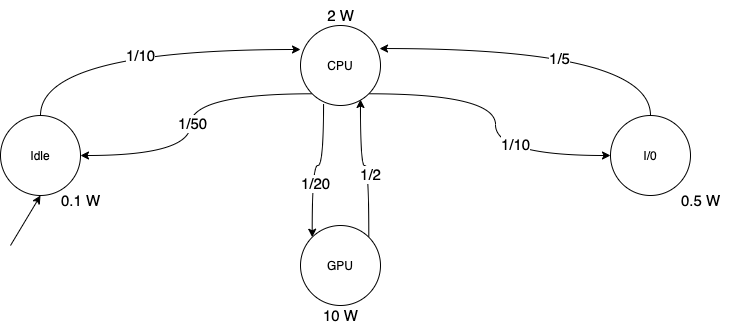

The diagram above was exported from draw.io. Its source (the exported page's mxGraphModel, read from the mxfile embedded in the PNG):
<mxGraphModel dx="1426" dy="914" grid="1" gridSize="10" guides="1" tooltips="1" connect="1" arrows="1" fold="1" page="1" pageScale="1" pageWidth="827" pageHeight="1169" math="0" shadow="0">
  <root>
    <mxCell id="0" />
    <mxCell id="1" parent="0" />
    <mxCell id="j92CYW-WVPIzVBCMYcxZ-12" style="edgeStyle=orthogonalEdgeStyle;curved=1;rounded=0;orthogonalLoop=1;jettySize=auto;html=1;exitX=0.5;exitY=0;exitDx=0;exitDy=0;entryX=0;entryY=0.3;entryDx=0;entryDy=0;entryPerimeter=0;" edge="1" parent="1" source="j92CYW-WVPIzVBCMYcxZ-1" target="j92CYW-WVPIzVBCMYcxZ-2">
      <mxGeometry relative="1" as="geometry" />
    </mxCell>
    <mxCell id="j92CYW-WVPIzVBCMYcxZ-24" value="&lt;font style=&quot;font-size: 15px;&quot;&gt;1/10&lt;/font&gt;" style="edgeLabel;html=1;align=center;verticalAlign=middle;resizable=0;points=[];" vertex="1" connectable="0" parent="j92CYW-WVPIzVBCMYcxZ-12">
      <mxGeometry x="0.0123" y="-5" relative="1" as="geometry">
        <mxPoint as="offset" />
      </mxGeometry>
    </mxCell>
    <mxCell id="j92CYW-WVPIzVBCMYcxZ-1" value="Idle" style="ellipse;whiteSpace=wrap;html=1;aspect=fixed;" vertex="1" parent="1">
      <mxGeometry x="60" y="210" width="80" height="80" as="geometry" />
    </mxCell>
    <mxCell id="j92CYW-WVPIzVBCMYcxZ-16" style="edgeStyle=orthogonalEdgeStyle;curved=1;rounded=0;orthogonalLoop=1;jettySize=auto;html=1;exitX=1;exitY=1;exitDx=0;exitDy=0;entryX=0;entryY=0.5;entryDx=0;entryDy=0;" edge="1" parent="1" source="j92CYW-WVPIzVBCMYcxZ-2" target="j92CYW-WVPIzVBCMYcxZ-4">
      <mxGeometry relative="1" as="geometry" />
    </mxCell>
    <mxCell id="j92CYW-WVPIzVBCMYcxZ-26" value="1/10" style="edgeLabel;html=1;align=center;verticalAlign=middle;resizable=0;points=[];fontSize=15;" vertex="1" connectable="0" parent="j92CYW-WVPIzVBCMYcxZ-16">
      <mxGeometry x="0.3738" y="12" relative="1" as="geometry">
        <mxPoint as="offset" />
      </mxGeometry>
    </mxCell>
    <mxCell id="j92CYW-WVPIzVBCMYcxZ-17" style="edgeStyle=orthogonalEdgeStyle;curved=1;rounded=0;orthogonalLoop=1;jettySize=auto;html=1;exitX=0;exitY=1;exitDx=0;exitDy=0;entryX=1;entryY=0.5;entryDx=0;entryDy=0;" edge="1" parent="1" source="j92CYW-WVPIzVBCMYcxZ-2" target="j92CYW-WVPIzVBCMYcxZ-1">
      <mxGeometry relative="1" as="geometry" />
    </mxCell>
    <mxCell id="j92CYW-WVPIzVBCMYcxZ-25" value="1/50" style="edgeLabel;html=1;align=center;verticalAlign=middle;resizable=0;points=[];fontSize=15;" vertex="1" connectable="0" parent="j92CYW-WVPIzVBCMYcxZ-17">
      <mxGeometry x="0.0321" y="1" relative="1" as="geometry">
        <mxPoint as="offset" />
      </mxGeometry>
    </mxCell>
    <mxCell id="j92CYW-WVPIzVBCMYcxZ-21" style="edgeStyle=orthogonalEdgeStyle;curved=1;rounded=0;orthogonalLoop=1;jettySize=auto;html=1;exitX=0.288;exitY=0.975;exitDx=0;exitDy=0;entryX=0;entryY=0;entryDx=0;entryDy=0;exitPerimeter=0;" edge="1" parent="1" source="j92CYW-WVPIzVBCMYcxZ-2" target="j92CYW-WVPIzVBCMYcxZ-3">
      <mxGeometry relative="1" as="geometry" />
    </mxCell>
    <mxCell id="j92CYW-WVPIzVBCMYcxZ-28" value="1/20" style="edgeLabel;html=1;align=center;verticalAlign=middle;resizable=0;points=[];fontSize=15;" vertex="1" connectable="0" parent="j92CYW-WVPIzVBCMYcxZ-21">
      <mxGeometry x="0.2592" y="3" relative="1" as="geometry">
        <mxPoint as="offset" />
      </mxGeometry>
    </mxCell>
    <mxCell id="j92CYW-WVPIzVBCMYcxZ-2" value="CPU" style="ellipse;whiteSpace=wrap;html=1;aspect=fixed;" vertex="1" parent="1">
      <mxGeometry x="360" y="120" width="80" height="80" as="geometry" />
    </mxCell>
    <mxCell id="j92CYW-WVPIzVBCMYcxZ-22" style="edgeStyle=orthogonalEdgeStyle;curved=1;rounded=0;orthogonalLoop=1;jettySize=auto;html=1;exitX=1;exitY=0;exitDx=0;exitDy=0;entryX=0.75;entryY=0.925;entryDx=0;entryDy=0;entryPerimeter=0;" edge="1" parent="1" source="j92CYW-WVPIzVBCMYcxZ-3" target="j92CYW-WVPIzVBCMYcxZ-2">
      <mxGeometry relative="1" as="geometry">
        <mxPoint x="421" y="200" as="targetPoint" />
      </mxGeometry>
    </mxCell>
    <mxCell id="j92CYW-WVPIzVBCMYcxZ-29" value="1/2" style="edgeLabel;html=1;align=center;verticalAlign=middle;resizable=0;points=[];fontSize=15;" vertex="1" connectable="0" parent="j92CYW-WVPIzVBCMYcxZ-22">
      <mxGeometry x="-0.141" y="-1" relative="1" as="geometry">
        <mxPoint as="offset" />
      </mxGeometry>
    </mxCell>
    <mxCell id="j92CYW-WVPIzVBCMYcxZ-3" value="GPU" style="ellipse;whiteSpace=wrap;html=1;aspect=fixed;" vertex="1" parent="1">
      <mxGeometry x="360" y="320" width="80" height="80" as="geometry" />
    </mxCell>
    <mxCell id="j92CYW-WVPIzVBCMYcxZ-15" style="edgeStyle=orthogonalEdgeStyle;curved=1;rounded=0;orthogonalLoop=1;jettySize=auto;html=1;exitX=0.5;exitY=0;exitDx=0;exitDy=0;entryX=0.988;entryY=0.288;entryDx=0;entryDy=0;entryPerimeter=0;" edge="1" parent="1" source="j92CYW-WVPIzVBCMYcxZ-4" target="j92CYW-WVPIzVBCMYcxZ-2">
      <mxGeometry relative="1" as="geometry" />
    </mxCell>
    <mxCell id="j92CYW-WVPIzVBCMYcxZ-27" value="1/5" style="edgeLabel;html=1;align=center;verticalAlign=middle;resizable=0;points=[];fontSize=15;" vertex="1" connectable="0" parent="j92CYW-WVPIzVBCMYcxZ-15">
      <mxGeometry x="-0.0591" y="9" relative="1" as="geometry">
        <mxPoint as="offset" />
      </mxGeometry>
    </mxCell>
    <mxCell id="j92CYW-WVPIzVBCMYcxZ-4" value="I/0" style="ellipse;whiteSpace=wrap;html=1;aspect=fixed;" vertex="1" parent="1">
      <mxGeometry x="670" y="210" width="80" height="80" as="geometry" />
    </mxCell>
    <mxCell id="j92CYW-WVPIzVBCMYcxZ-23" value="" style="endArrow=classic;html=1;rounded=0;curved=1;entryX=0.5;entryY=1;entryDx=0;entryDy=0;" edge="1" parent="1" target="j92CYW-WVPIzVBCMYcxZ-1">
      <mxGeometry width="50" height="50" relative="1" as="geometry">
        <mxPoint x="70" y="340" as="sourcePoint" />
        <mxPoint x="440" y="440" as="targetPoint" />
      </mxGeometry>
    </mxCell>
    <mxCell id="j92CYW-WVPIzVBCMYcxZ-30" value="0.1 W" style="text;html=1;align=center;verticalAlign=middle;resizable=0;points=[];autosize=1;strokeColor=none;fillColor=none;fontSize=15;" vertex="1" parent="1">
      <mxGeometry x="110" y="280" width="60" height="30" as="geometry" />
    </mxCell>
    <mxCell id="j92CYW-WVPIzVBCMYcxZ-31" value="2 W" style="text;html=1;align=center;verticalAlign=middle;resizable=0;points=[];autosize=1;strokeColor=none;fillColor=none;fontSize=15;" vertex="1" parent="1">
      <mxGeometry x="375" y="95" width="50" height="30" as="geometry" />
    </mxCell>
    <mxCell id="j92CYW-WVPIzVBCMYcxZ-32" value="10 W" style="text;html=1;align=center;verticalAlign=middle;resizable=0;points=[];autosize=1;strokeColor=none;fillColor=none;fontSize=15;" vertex="1" parent="1">
      <mxGeometry x="370" y="395" width="60" height="30" as="geometry" />
    </mxCell>
    <mxCell id="j92CYW-WVPIzVBCMYcxZ-33" value="0.5 W" style="text;html=1;align=center;verticalAlign=middle;resizable=0;points=[];autosize=1;strokeColor=none;fillColor=none;fontSize=15;" vertex="1" parent="1">
      <mxGeometry x="730" y="280" width="60" height="30" as="geometry" />
    </mxCell>
  </root>
</mxGraphModel>